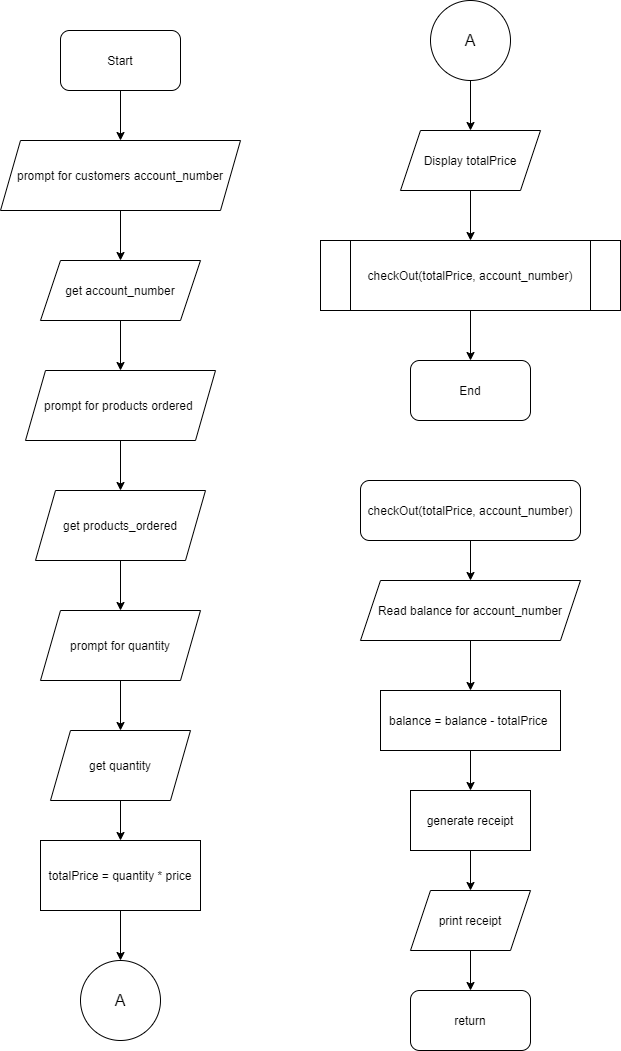

The diagram above was exported from draw.io. Its source (the exported page's mxGraphModel, read from the mxfile embedded in the PNG):
<mxGraphModel dx="1550" dy="837" grid="1" gridSize="10" guides="1" tooltips="1" connect="1" arrows="1" fold="1" page="1" pageScale="1" pageWidth="850" pageHeight="1100" math="0" shadow="0">
  <root>
    <mxCell id="0" />
    <mxCell id="1" parent="0" />
    <mxCell id="mDskR-5ZmG_xsGJNzSyU-34" style="edgeStyle=orthogonalEdgeStyle;rounded=0;orthogonalLoop=1;jettySize=auto;html=1;exitX=0.5;exitY=1;exitDx=0;exitDy=0;" edge="1" parent="1" source="mDskR-5ZmG_xsGJNzSyU-1" target="mDskR-5ZmG_xsGJNzSyU-2">
      <mxGeometry relative="1" as="geometry" />
    </mxCell>
    <mxCell id="mDskR-5ZmG_xsGJNzSyU-1" value="Start" style="rounded=1;whiteSpace=wrap;html=1;" vertex="1" parent="1">
      <mxGeometry x="140" y="70" width="120" height="60" as="geometry" />
    </mxCell>
    <mxCell id="mDskR-5ZmG_xsGJNzSyU-33" style="edgeStyle=orthogonalEdgeStyle;rounded=0;orthogonalLoop=1;jettySize=auto;html=1;exitX=0.5;exitY=1;exitDx=0;exitDy=0;entryX=0.5;entryY=0;entryDx=0;entryDy=0;" edge="1" parent="1" source="mDskR-5ZmG_xsGJNzSyU-2" target="mDskR-5ZmG_xsGJNzSyU-3">
      <mxGeometry relative="1" as="geometry" />
    </mxCell>
    <mxCell id="mDskR-5ZmG_xsGJNzSyU-2" value="prompt for customers account_number" style="shape=parallelogram;perimeter=parallelogramPerimeter;whiteSpace=wrap;html=1;fixedSize=1;" vertex="1" parent="1">
      <mxGeometry x="80" y="180" width="240" height="70" as="geometry" />
    </mxCell>
    <mxCell id="mDskR-5ZmG_xsGJNzSyU-32" style="edgeStyle=orthogonalEdgeStyle;rounded=0;orthogonalLoop=1;jettySize=auto;html=1;exitX=0.5;exitY=1;exitDx=0;exitDy=0;" edge="1" parent="1" source="mDskR-5ZmG_xsGJNzSyU-3" target="mDskR-5ZmG_xsGJNzSyU-4">
      <mxGeometry relative="1" as="geometry" />
    </mxCell>
    <mxCell id="mDskR-5ZmG_xsGJNzSyU-3" value="get account_number" style="shape=parallelogram;perimeter=parallelogramPerimeter;whiteSpace=wrap;html=1;fixedSize=1;" vertex="1" parent="1">
      <mxGeometry x="120" y="300" width="160" height="60" as="geometry" />
    </mxCell>
    <mxCell id="mDskR-5ZmG_xsGJNzSyU-31" style="edgeStyle=orthogonalEdgeStyle;rounded=0;orthogonalLoop=1;jettySize=auto;html=1;exitX=0.5;exitY=1;exitDx=0;exitDy=0;entryX=0.5;entryY=0;entryDx=0;entryDy=0;" edge="1" parent="1" source="mDskR-5ZmG_xsGJNzSyU-4" target="mDskR-5ZmG_xsGJNzSyU-5">
      <mxGeometry relative="1" as="geometry" />
    </mxCell>
    <mxCell id="mDskR-5ZmG_xsGJNzSyU-4" value="prompt for products ordered&amp;nbsp;" style="shape=parallelogram;perimeter=parallelogramPerimeter;whiteSpace=wrap;html=1;fixedSize=1;" vertex="1" parent="1">
      <mxGeometry x="105" y="410" width="190" height="70" as="geometry" />
    </mxCell>
    <mxCell id="mDskR-5ZmG_xsGJNzSyU-30" style="edgeStyle=orthogonalEdgeStyle;rounded=0;orthogonalLoop=1;jettySize=auto;html=1;exitX=0.5;exitY=1;exitDx=0;exitDy=0;" edge="1" parent="1" source="mDskR-5ZmG_xsGJNzSyU-5" target="mDskR-5ZmG_xsGJNzSyU-6">
      <mxGeometry relative="1" as="geometry" />
    </mxCell>
    <mxCell id="mDskR-5ZmG_xsGJNzSyU-5" value="get products_ordered" style="shape=parallelogram;perimeter=parallelogramPerimeter;whiteSpace=wrap;html=1;fixedSize=1;" vertex="1" parent="1">
      <mxGeometry x="115" y="530" width="170" height="70" as="geometry" />
    </mxCell>
    <mxCell id="mDskR-5ZmG_xsGJNzSyU-29" style="edgeStyle=orthogonalEdgeStyle;rounded=0;orthogonalLoop=1;jettySize=auto;html=1;exitX=0.5;exitY=1;exitDx=0;exitDy=0;" edge="1" parent="1" source="mDskR-5ZmG_xsGJNzSyU-6" target="mDskR-5ZmG_xsGJNzSyU-7">
      <mxGeometry relative="1" as="geometry" />
    </mxCell>
    <mxCell id="mDskR-5ZmG_xsGJNzSyU-6" value="prompt for quantity" style="shape=parallelogram;perimeter=parallelogramPerimeter;whiteSpace=wrap;html=1;fixedSize=1;" vertex="1" parent="1">
      <mxGeometry x="120" y="650" width="160" height="70" as="geometry" />
    </mxCell>
    <mxCell id="mDskR-5ZmG_xsGJNzSyU-28" style="edgeStyle=orthogonalEdgeStyle;rounded=0;orthogonalLoop=1;jettySize=auto;html=1;exitX=0.5;exitY=1;exitDx=0;exitDy=0;" edge="1" parent="1" source="mDskR-5ZmG_xsGJNzSyU-7" target="mDskR-5ZmG_xsGJNzSyU-8">
      <mxGeometry relative="1" as="geometry" />
    </mxCell>
    <mxCell id="mDskR-5ZmG_xsGJNzSyU-7" value="get quantity" style="shape=parallelogram;perimeter=parallelogramPerimeter;whiteSpace=wrap;html=1;fixedSize=1;" vertex="1" parent="1">
      <mxGeometry x="130" y="770" width="140" height="70" as="geometry" />
    </mxCell>
    <mxCell id="mDskR-5ZmG_xsGJNzSyU-27" style="edgeStyle=orthogonalEdgeStyle;rounded=0;orthogonalLoop=1;jettySize=auto;html=1;exitX=0.5;exitY=1;exitDx=0;exitDy=0;" edge="1" parent="1" source="mDskR-5ZmG_xsGJNzSyU-8" target="mDskR-5ZmG_xsGJNzSyU-11">
      <mxGeometry relative="1" as="geometry" />
    </mxCell>
    <mxCell id="mDskR-5ZmG_xsGJNzSyU-8" value="totalPrice = quantity * price" style="rounded=0;whiteSpace=wrap;html=1;" vertex="1" parent="1">
      <mxGeometry x="120" y="880" width="160" height="70" as="geometry" />
    </mxCell>
    <mxCell id="mDskR-5ZmG_xsGJNzSyU-36" style="edgeStyle=orthogonalEdgeStyle;rounded=0;orthogonalLoop=1;jettySize=auto;html=1;exitX=0.5;exitY=1;exitDx=0;exitDy=0;" edge="1" parent="1" source="mDskR-5ZmG_xsGJNzSyU-10" target="mDskR-5ZmG_xsGJNzSyU-13">
      <mxGeometry relative="1" as="geometry" />
    </mxCell>
    <mxCell id="mDskR-5ZmG_xsGJNzSyU-10" value="Display totalPrice" style="shape=parallelogram;perimeter=parallelogramPerimeter;whiteSpace=wrap;html=1;fixedSize=1;" vertex="1" parent="1">
      <mxGeometry x="480" y="170" width="140" height="60" as="geometry" />
    </mxCell>
    <mxCell id="mDskR-5ZmG_xsGJNzSyU-11" value="&lt;font size=&quot;3&quot;&gt;A&lt;/font&gt;" style="ellipse;whiteSpace=wrap;html=1;aspect=fixed;" vertex="1" parent="1">
      <mxGeometry x="160" y="1000" width="80" height="80" as="geometry" />
    </mxCell>
    <mxCell id="mDskR-5ZmG_xsGJNzSyU-35" style="edgeStyle=orthogonalEdgeStyle;rounded=0;orthogonalLoop=1;jettySize=auto;html=1;exitX=0.5;exitY=1;exitDx=0;exitDy=0;" edge="1" parent="1" source="mDskR-5ZmG_xsGJNzSyU-12" target="mDskR-5ZmG_xsGJNzSyU-10">
      <mxGeometry relative="1" as="geometry" />
    </mxCell>
    <mxCell id="mDskR-5ZmG_xsGJNzSyU-12" value="&lt;font size=&quot;3&quot;&gt;A&lt;/font&gt;" style="ellipse;whiteSpace=wrap;html=1;aspect=fixed;" vertex="1" parent="1">
      <mxGeometry x="510" y="40" width="80" height="80" as="geometry" />
    </mxCell>
    <mxCell id="mDskR-5ZmG_xsGJNzSyU-37" style="edgeStyle=orthogonalEdgeStyle;rounded=0;orthogonalLoop=1;jettySize=auto;html=1;exitX=0.5;exitY=1;exitDx=0;exitDy=0;entryX=0.5;entryY=0;entryDx=0;entryDy=0;" edge="1" parent="1" source="mDskR-5ZmG_xsGJNzSyU-13" target="mDskR-5ZmG_xsGJNzSyU-14">
      <mxGeometry relative="1" as="geometry" />
    </mxCell>
    <mxCell id="mDskR-5ZmG_xsGJNzSyU-13" value="checkOut(totalPrice, account_number)" style="shape=process;whiteSpace=wrap;html=1;backgroundOutline=1;" vertex="1" parent="1">
      <mxGeometry x="400" y="280" width="300" height="70" as="geometry" />
    </mxCell>
    <mxCell id="mDskR-5ZmG_xsGJNzSyU-14" value="End" style="rounded=1;whiteSpace=wrap;html=1;" vertex="1" parent="1">
      <mxGeometry x="490" y="400" width="120" height="60" as="geometry" />
    </mxCell>
    <mxCell id="mDskR-5ZmG_xsGJNzSyU-22" style="edgeStyle=orthogonalEdgeStyle;rounded=0;orthogonalLoop=1;jettySize=auto;html=1;exitX=0.5;exitY=1;exitDx=0;exitDy=0;" edge="1" parent="1" source="mDskR-5ZmG_xsGJNzSyU-15" target="mDskR-5ZmG_xsGJNzSyU-17">
      <mxGeometry relative="1" as="geometry" />
    </mxCell>
    <mxCell id="mDskR-5ZmG_xsGJNzSyU-15" value="checkOut(totalPrice, account_number)" style="rounded=1;whiteSpace=wrap;html=1;" vertex="1" parent="1">
      <mxGeometry x="440" y="520" width="220" height="60" as="geometry" />
    </mxCell>
    <mxCell id="mDskR-5ZmG_xsGJNzSyU-23" style="edgeStyle=orthogonalEdgeStyle;rounded=0;orthogonalLoop=1;jettySize=auto;html=1;exitX=0.5;exitY=1;exitDx=0;exitDy=0;" edge="1" parent="1" source="mDskR-5ZmG_xsGJNzSyU-17" target="mDskR-5ZmG_xsGJNzSyU-18">
      <mxGeometry relative="1" as="geometry" />
    </mxCell>
    <mxCell id="mDskR-5ZmG_xsGJNzSyU-17" value="Read balance for account_number" style="shape=parallelogram;perimeter=parallelogramPerimeter;whiteSpace=wrap;html=1;fixedSize=1;" vertex="1" parent="1">
      <mxGeometry x="440" y="620" width="220" height="60" as="geometry" />
    </mxCell>
    <mxCell id="mDskR-5ZmG_xsGJNzSyU-24" style="edgeStyle=orthogonalEdgeStyle;rounded=0;orthogonalLoop=1;jettySize=auto;html=1;exitX=0.5;exitY=1;exitDx=0;exitDy=0;" edge="1" parent="1" source="mDskR-5ZmG_xsGJNzSyU-18" target="mDskR-5ZmG_xsGJNzSyU-19">
      <mxGeometry relative="1" as="geometry" />
    </mxCell>
    <mxCell id="mDskR-5ZmG_xsGJNzSyU-18" value="balance = balance - totalPrice&amp;nbsp;" style="rounded=0;whiteSpace=wrap;html=1;" vertex="1" parent="1">
      <mxGeometry x="460" y="730" width="180" height="60" as="geometry" />
    </mxCell>
    <mxCell id="mDskR-5ZmG_xsGJNzSyU-25" style="edgeStyle=orthogonalEdgeStyle;rounded=0;orthogonalLoop=1;jettySize=auto;html=1;exitX=0.5;exitY=1;exitDx=0;exitDy=0;" edge="1" parent="1" source="mDskR-5ZmG_xsGJNzSyU-19" target="mDskR-5ZmG_xsGJNzSyU-20">
      <mxGeometry relative="1" as="geometry" />
    </mxCell>
    <mxCell id="mDskR-5ZmG_xsGJNzSyU-19" value="generate receipt" style="rounded=0;whiteSpace=wrap;html=1;" vertex="1" parent="1">
      <mxGeometry x="490" y="830" width="120" height="60" as="geometry" />
    </mxCell>
    <mxCell id="mDskR-5ZmG_xsGJNzSyU-26" style="edgeStyle=orthogonalEdgeStyle;rounded=0;orthogonalLoop=1;jettySize=auto;html=1;exitX=0.5;exitY=1;exitDx=0;exitDy=0;" edge="1" parent="1" source="mDskR-5ZmG_xsGJNzSyU-20" target="mDskR-5ZmG_xsGJNzSyU-21">
      <mxGeometry relative="1" as="geometry" />
    </mxCell>
    <mxCell id="mDskR-5ZmG_xsGJNzSyU-20" value="print receipt" style="shape=parallelogram;perimeter=parallelogramPerimeter;whiteSpace=wrap;html=1;fixedSize=1;" vertex="1" parent="1">
      <mxGeometry x="490" y="930" width="120" height="60" as="geometry" />
    </mxCell>
    <mxCell id="mDskR-5ZmG_xsGJNzSyU-21" value="return" style="rounded=1;whiteSpace=wrap;html=1;" vertex="1" parent="1">
      <mxGeometry x="490" y="1030" width="120" height="60" as="geometry" />
    </mxCell>
  </root>
</mxGraphModel>